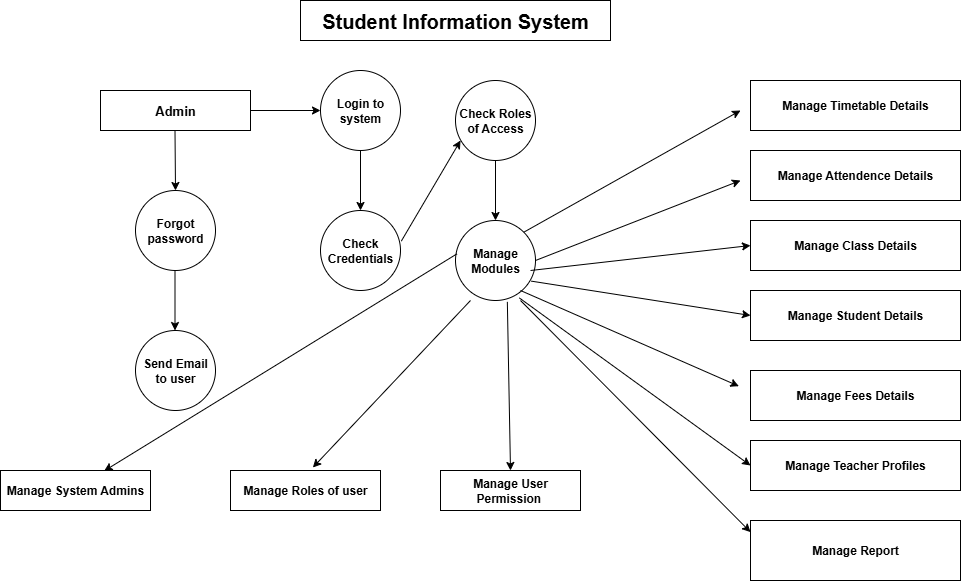

The diagram above was exported from draw.io. Its source (the exported page's mxGraphModel, read from the mxfile embedded in the PNG):
<mxGraphModel dx="1892" dy="510" grid="1" gridSize="10" guides="1" tooltips="1" connect="1" arrows="1" fold="1" page="1" pageScale="1" pageWidth="850" pageHeight="1100" math="0" shadow="0">
  <root>
    <mxCell id="0" />
    <mxCell id="1" parent="0" />
    <mxCell id="9q_smCx0QyDb2bffOFrp-1" value="&lt;b&gt;&lt;font style=&quot;font-size: 20px;&quot;&gt;Student Information System&lt;/font&gt;&lt;/b&gt;" style="rounded=0;whiteSpace=wrap;html=1;" vertex="1" parent="1">
      <mxGeometry x="230" y="30" width="310" height="40" as="geometry" />
    </mxCell>
    <mxCell id="9q_smCx0QyDb2bffOFrp-2" value="&lt;font style=&quot;font-size: 13px;&quot;&gt;&lt;b style=&quot;&quot;&gt;Admin&lt;/b&gt;&lt;/font&gt;" style="rounded=0;whiteSpace=wrap;html=1;" vertex="1" parent="1">
      <mxGeometry x="30" y="120" width="150" height="40" as="geometry" />
    </mxCell>
    <mxCell id="9q_smCx0QyDb2bffOFrp-10" value="" style="endArrow=classic;html=1;rounded=0;" edge="1" parent="1">
      <mxGeometry width="50" height="50" relative="1" as="geometry">
        <mxPoint x="104.5" y="160" as="sourcePoint" />
        <mxPoint x="105" y="220" as="targetPoint" />
      </mxGeometry>
    </mxCell>
    <mxCell id="9q_smCx0QyDb2bffOFrp-11" value="&lt;b&gt;Forgot&lt;/b&gt; &lt;b&gt;password&lt;/b&gt;" style="ellipse;whiteSpace=wrap;html=1;aspect=fixed;" vertex="1" parent="1">
      <mxGeometry x="65" y="220" width="80" height="80" as="geometry" />
    </mxCell>
    <mxCell id="9q_smCx0QyDb2bffOFrp-12" value="" style="endArrow=classic;html=1;rounded=0;" edge="1" parent="1">
      <mxGeometry width="50" height="50" relative="1" as="geometry">
        <mxPoint x="104.5" y="300" as="sourcePoint" />
        <mxPoint x="104.5" y="360" as="targetPoint" />
      </mxGeometry>
    </mxCell>
    <mxCell id="9q_smCx0QyDb2bffOFrp-13" value="&lt;b&gt;Send Email to user&lt;/b&gt;" style="ellipse;whiteSpace=wrap;html=1;aspect=fixed;" vertex="1" parent="1">
      <mxGeometry x="65" y="360" width="80" height="80" as="geometry" />
    </mxCell>
    <mxCell id="9q_smCx0QyDb2bffOFrp-14" value="" style="endArrow=classic;html=1;rounded=0;exitX=1;exitY=0.5;exitDx=0;exitDy=0;" edge="1" parent="1" source="9q_smCx0QyDb2bffOFrp-2">
      <mxGeometry width="50" height="50" relative="1" as="geometry">
        <mxPoint x="290" y="120" as="sourcePoint" />
        <mxPoint x="250" y="140" as="targetPoint" />
      </mxGeometry>
    </mxCell>
    <mxCell id="9q_smCx0QyDb2bffOFrp-15" value="&lt;b&gt;Login to system&lt;/b&gt;" style="ellipse;whiteSpace=wrap;html=1;aspect=fixed;" vertex="1" parent="1">
      <mxGeometry x="250" y="100" width="80" height="80" as="geometry" />
    </mxCell>
    <mxCell id="9q_smCx0QyDb2bffOFrp-17" value="" style="endArrow=classic;html=1;rounded=0;exitX=0.5;exitY=1;exitDx=0;exitDy=0;" edge="1" parent="1" source="9q_smCx0QyDb2bffOFrp-15">
      <mxGeometry width="50" height="50" relative="1" as="geometry">
        <mxPoint x="340" y="120" as="sourcePoint" />
        <mxPoint x="290" y="240" as="targetPoint" />
      </mxGeometry>
    </mxCell>
    <mxCell id="9q_smCx0QyDb2bffOFrp-18" value="&lt;b&gt;Check Credentials&lt;/b&gt;" style="ellipse;whiteSpace=wrap;html=1;aspect=fixed;" vertex="1" parent="1">
      <mxGeometry x="250" y="240" width="80" height="80" as="geometry" />
    </mxCell>
    <mxCell id="9q_smCx0QyDb2bffOFrp-22" value="" style="endArrow=classic;html=1;rounded=0;exitX=1.01;exitY=0.383;exitDx=0;exitDy=0;exitPerimeter=0;entryX=0.063;entryY=0.75;entryDx=0;entryDy=0;entryPerimeter=0;" edge="1" parent="1" source="9q_smCx0QyDb2bffOFrp-18" target="9q_smCx0QyDb2bffOFrp-23">
      <mxGeometry width="50" height="50" relative="1" as="geometry">
        <mxPoint x="400" y="340" as="sourcePoint" />
        <mxPoint x="410" y="190" as="targetPoint" />
      </mxGeometry>
    </mxCell>
    <mxCell id="9q_smCx0QyDb2bffOFrp-23" value="&lt;b&gt;Check Roles of Access&lt;/b&gt;" style="ellipse;whiteSpace=wrap;html=1;aspect=fixed;" vertex="1" parent="1">
      <mxGeometry x="385" y="110" width="80" height="80" as="geometry" />
    </mxCell>
    <mxCell id="9q_smCx0QyDb2bffOFrp-26" value="" style="endArrow=classic;html=1;rounded=0;" edge="1" parent="1">
      <mxGeometry width="50" height="50" relative="1" as="geometry">
        <mxPoint x="425" y="190" as="sourcePoint" />
        <mxPoint x="425" y="250" as="targetPoint" />
      </mxGeometry>
    </mxCell>
    <mxCell id="9q_smCx0QyDb2bffOFrp-27" value="&lt;b&gt;Manage Modules&lt;/b&gt;" style="ellipse;whiteSpace=wrap;html=1;aspect=fixed;" vertex="1" parent="1">
      <mxGeometry x="385" y="250" width="80" height="80" as="geometry" />
    </mxCell>
    <mxCell id="9q_smCx0QyDb2bffOFrp-31" value="&lt;b&gt;Manage System Admins&lt;/b&gt;" style="rounded=0;whiteSpace=wrap;html=1;" vertex="1" parent="1">
      <mxGeometry x="-70" y="500" width="150" height="40" as="geometry" />
    </mxCell>
    <mxCell id="9q_smCx0QyDb2bffOFrp-32" value="&lt;b&gt;Manage Roles of user&lt;/b&gt;" style="rounded=0;whiteSpace=wrap;html=1;" vertex="1" parent="1">
      <mxGeometry x="160" y="500" width="150" height="40" as="geometry" />
    </mxCell>
    <mxCell id="9q_smCx0QyDb2bffOFrp-34" value="&lt;b&gt;Manage User Permission&amp;nbsp;&lt;/b&gt;" style="rounded=0;whiteSpace=wrap;html=1;" vertex="1" parent="1">
      <mxGeometry x="370" y="500" width="140" height="40" as="geometry" />
    </mxCell>
    <mxCell id="9q_smCx0QyDb2bffOFrp-37" value="" style="endArrow=classic;html=1;rounded=0;entryX=0.669;entryY=0.065;entryDx=0;entryDy=0;entryPerimeter=0;exitX=0.018;exitY=0.417;exitDx=0;exitDy=0;exitPerimeter=0;" edge="1" parent="1" source="9q_smCx0QyDb2bffOFrp-27">
      <mxGeometry width="50" height="50" relative="1" as="geometry">
        <mxPoint x="370" y="310" as="sourcePoint" />
        <mxPoint x="33.66000000000008" y="500.44" as="targetPoint" />
      </mxGeometry>
    </mxCell>
    <mxCell id="9q_smCx0QyDb2bffOFrp-39" value="" style="endArrow=classic;html=1;rounded=0;exitX=0.648;exitY=1.017;exitDx=0;exitDy=0;exitPerimeter=0;entryX=0.5;entryY=0;entryDx=0;entryDy=0;" edge="1" parent="1" source="9q_smCx0QyDb2bffOFrp-27" target="9q_smCx0QyDb2bffOFrp-34">
      <mxGeometry width="50" height="50" relative="1" as="geometry">
        <mxPoint x="430" y="360" as="sourcePoint" />
        <mxPoint x="450" y="380" as="targetPoint" />
      </mxGeometry>
    </mxCell>
    <mxCell id="9q_smCx0QyDb2bffOFrp-44" value="" style="endArrow=classic;html=1;rounded=0;entryX=0.549;entryY=-0.075;entryDx=0;entryDy=0;entryPerimeter=0;" edge="1" parent="1" target="9q_smCx0QyDb2bffOFrp-32">
      <mxGeometry width="50" height="50" relative="1" as="geometry">
        <mxPoint x="400" y="330" as="sourcePoint" />
        <mxPoint x="450" y="280" as="targetPoint" />
      </mxGeometry>
    </mxCell>
    <mxCell id="9q_smCx0QyDb2bffOFrp-45" value="&lt;b&gt;Manage Timetable Details&lt;/b&gt;" style="rounded=0;whiteSpace=wrap;html=1;" vertex="1" parent="1">
      <mxGeometry x="680" y="110" width="210" height="50" as="geometry" />
    </mxCell>
    <mxCell id="9q_smCx0QyDb2bffOFrp-46" value="&lt;b&gt;Manage Attendence Details&lt;/b&gt;" style="rounded=0;whiteSpace=wrap;html=1;" vertex="1" parent="1">
      <mxGeometry x="680" y="180" width="210" height="50" as="geometry" />
    </mxCell>
    <mxCell id="9q_smCx0QyDb2bffOFrp-49" value="&lt;b&gt;Manage Class Details&lt;/b&gt;" style="rounded=0;whiteSpace=wrap;html=1;" vertex="1" parent="1">
      <mxGeometry x="680" y="250" width="210" height="50" as="geometry" />
    </mxCell>
    <mxCell id="9q_smCx0QyDb2bffOFrp-50" value="&lt;b&gt;Manage Student Details&lt;/b&gt;" style="rounded=0;whiteSpace=wrap;html=1;" vertex="1" parent="1">
      <mxGeometry x="680" y="320" width="210" height="50" as="geometry" />
    </mxCell>
    <mxCell id="9q_smCx0QyDb2bffOFrp-52" value="&lt;b&gt;Manage Fees Details&lt;/b&gt;" style="rounded=0;whiteSpace=wrap;html=1;" vertex="1" parent="1">
      <mxGeometry x="680" y="400" width="210" height="50" as="geometry" />
    </mxCell>
    <mxCell id="9q_smCx0QyDb2bffOFrp-53" value="&lt;b&gt;Manage Teacher Profiles&lt;/b&gt;" style="rounded=0;whiteSpace=wrap;html=1;" vertex="1" parent="1">
      <mxGeometry x="680" y="470" width="210" height="50" as="geometry" />
    </mxCell>
    <mxCell id="9q_smCx0QyDb2bffOFrp-54" value="&lt;b&gt;Manage Report&lt;/b&gt;" style="rounded=0;whiteSpace=wrap;html=1;" vertex="1" parent="1">
      <mxGeometry x="680" y="550" width="210" height="60" as="geometry" />
    </mxCell>
    <mxCell id="9q_smCx0QyDb2bffOFrp-55" value="" style="endArrow=classic;html=1;rounded=0;exitX=1;exitY=0;exitDx=0;exitDy=0;" edge="1" parent="1" source="9q_smCx0QyDb2bffOFrp-27">
      <mxGeometry width="50" height="50" relative="1" as="geometry">
        <mxPoint x="470" y="280" as="sourcePoint" />
        <mxPoint x="670" y="140" as="targetPoint" />
      </mxGeometry>
    </mxCell>
    <mxCell id="9q_smCx0QyDb2bffOFrp-56" value="" style="endArrow=classic;html=1;rounded=0;exitX=1;exitY=0.5;exitDx=0;exitDy=0;" edge="1" parent="1" source="9q_smCx0QyDb2bffOFrp-27">
      <mxGeometry width="50" height="50" relative="1" as="geometry">
        <mxPoint x="400" y="380" as="sourcePoint" />
        <mxPoint x="670" y="210" as="targetPoint" />
      </mxGeometry>
    </mxCell>
    <mxCell id="9q_smCx0QyDb2bffOFrp-57" value="" style="endArrow=classic;html=1;rounded=0;entryX=0;entryY=0.5;entryDx=0;entryDy=0;exitX=0.938;exitY=0.625;exitDx=0;exitDy=0;exitPerimeter=0;" edge="1" parent="1" source="9q_smCx0QyDb2bffOFrp-27" target="9q_smCx0QyDb2bffOFrp-49">
      <mxGeometry width="50" height="50" relative="1" as="geometry">
        <mxPoint x="470" y="310" as="sourcePoint" />
        <mxPoint x="590" y="280" as="targetPoint" />
      </mxGeometry>
    </mxCell>
    <mxCell id="9q_smCx0QyDb2bffOFrp-58" value="" style="endArrow=classic;html=1;rounded=0;entryX=0;entryY=0.5;entryDx=0;entryDy=0;exitX=0.948;exitY=0.758;exitDx=0;exitDy=0;exitPerimeter=0;" edge="1" parent="1" source="9q_smCx0QyDb2bffOFrp-27" target="9q_smCx0QyDb2bffOFrp-50">
      <mxGeometry width="50" height="50" relative="1" as="geometry">
        <mxPoint x="400" y="380" as="sourcePoint" />
        <mxPoint x="570" y="330" as="targetPoint" />
      </mxGeometry>
    </mxCell>
    <mxCell id="9q_smCx0QyDb2bffOFrp-59" value="" style="endArrow=classic;html=1;rounded=0;" edge="1" parent="1">
      <mxGeometry width="50" height="50" relative="1" as="geometry">
        <mxPoint x="450.0029140042085" y="319.9976120254612" as="sourcePoint" />
        <mxPoint x="668.3498693964435" y="415.70000000000005" as="targetPoint" />
      </mxGeometry>
    </mxCell>
    <mxCell id="9q_smCx0QyDb2bffOFrp-60" value="" style="endArrow=classic;html=1;rounded=0;entryX=0;entryY=0.5;entryDx=0;entryDy=0;exitX=0.798;exitY=0.968;exitDx=0;exitDy=0;exitPerimeter=0;" edge="1" parent="1" source="9q_smCx0QyDb2bffOFrp-27" target="9q_smCx0QyDb2bffOFrp-53">
      <mxGeometry width="50" height="50" relative="1" as="geometry">
        <mxPoint x="400" y="380" as="sourcePoint" />
        <mxPoint x="450" y="330" as="targetPoint" />
      </mxGeometry>
    </mxCell>
    <mxCell id="9q_smCx0QyDb2bffOFrp-61" value="" style="endArrow=classic;html=1;rounded=0;" edge="1" parent="1">
      <mxGeometry width="50" height="50" relative="1" as="geometry">
        <mxPoint x="450" y="330" as="sourcePoint" />
        <mxPoint x="680" y="561.5999755859375" as="targetPoint" />
      </mxGeometry>
    </mxCell>
  </root>
</mxGraphModel>